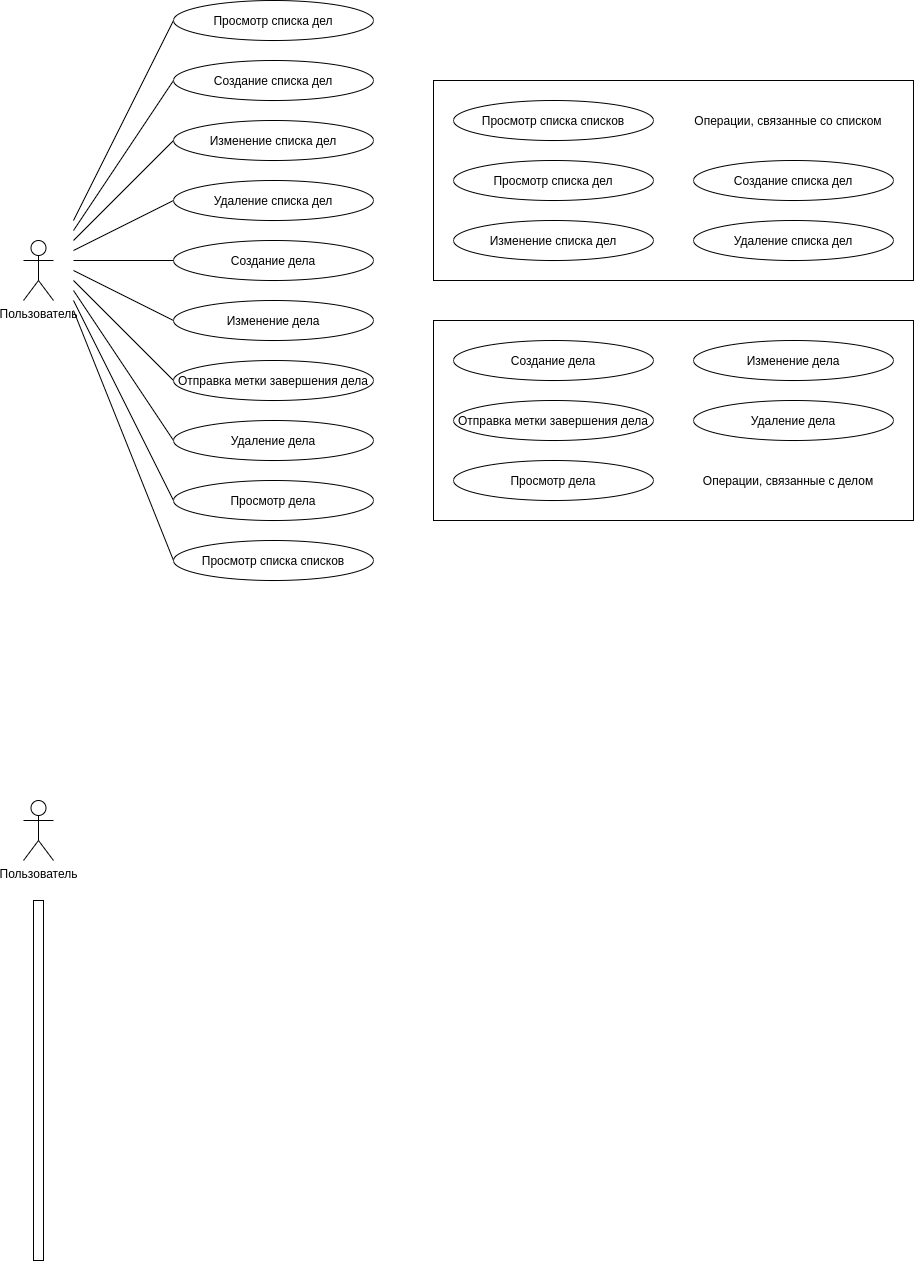

The diagram above was exported from draw.io. Its source (the exported page's mxGraphModel, read from the mxfile embedded in the PNG):
<mxGraphModel dx="1822" dy="727" grid="1" gridSize="10" guides="1" tooltips="1" connect="1" arrows="1" fold="1" page="0" pageScale="1" pageWidth="827" pageHeight="1169" background="none" math="0" shadow="0">
  <root>
    <mxCell id="0" />
    <mxCell id="1" parent="0" />
    <mxCell id="Qc64CJl5KOHgYtD1w2rK-35" value="" style="rounded=0;whiteSpace=wrap;html=1;" parent="1" vertex="1">
      <mxGeometry x="420" y="380" width="480" height="200" as="geometry" />
    </mxCell>
    <mxCell id="Qc64CJl5KOHgYtD1w2rK-34" value="" style="rounded=0;whiteSpace=wrap;html=1;" parent="1" vertex="1">
      <mxGeometry x="420" y="140" width="480" height="200" as="geometry" />
    </mxCell>
    <mxCell id="Qc64CJl5KOHgYtD1w2rK-1" value="Пользователь" style="shape=umlActor;verticalLabelPosition=bottom;verticalAlign=top;html=1;outlineConnect=0;" parent="1" vertex="1">
      <mxGeometry x="10" y="300" width="30" height="60" as="geometry" />
    </mxCell>
    <mxCell id="Qc64CJl5KOHgYtD1w2rK-10" style="rounded=0;orthogonalLoop=1;jettySize=auto;html=1;exitX=0;exitY=0.5;exitDx=0;exitDy=0;endArrow=none;endFill=0;" parent="1" source="Qc64CJl5KOHgYtD1w2rK-2" edge="1">
      <mxGeometry relative="1" as="geometry">
        <mxPoint x="60" y="290" as="targetPoint" />
      </mxGeometry>
    </mxCell>
    <mxCell id="Qc64CJl5KOHgYtD1w2rK-2" value="Создание списка дел" style="ellipse;whiteSpace=wrap;html=1;" parent="1" vertex="1">
      <mxGeometry x="160" y="120" width="200" height="40" as="geometry" />
    </mxCell>
    <mxCell id="Qc64CJl5KOHgYtD1w2rK-11" style="edgeStyle=none;rounded=0;orthogonalLoop=1;jettySize=auto;html=1;exitX=0;exitY=0.5;exitDx=0;exitDy=0;endArrow=none;endFill=0;" parent="1" source="Qc64CJl5KOHgYtD1w2rK-3" edge="1">
      <mxGeometry relative="1" as="geometry">
        <mxPoint x="60" y="300" as="targetPoint" />
      </mxGeometry>
    </mxCell>
    <mxCell id="Qc64CJl5KOHgYtD1w2rK-3" value="Изменение списка дел" style="ellipse;whiteSpace=wrap;html=1;" parent="1" vertex="1">
      <mxGeometry x="160" y="180" width="200" height="40" as="geometry" />
    </mxCell>
    <mxCell id="Qc64CJl5KOHgYtD1w2rK-12" style="edgeStyle=none;rounded=0;orthogonalLoop=1;jettySize=auto;html=1;exitX=0;exitY=0.5;exitDx=0;exitDy=0;endArrow=none;endFill=0;" parent="1" source="Qc64CJl5KOHgYtD1w2rK-4" edge="1">
      <mxGeometry relative="1" as="geometry">
        <mxPoint x="60" y="310" as="targetPoint" />
      </mxGeometry>
    </mxCell>
    <mxCell id="Qc64CJl5KOHgYtD1w2rK-4" value="Удаление списка дел" style="ellipse;whiteSpace=wrap;html=1;" parent="1" vertex="1">
      <mxGeometry x="160" y="240" width="200" height="40" as="geometry" />
    </mxCell>
    <mxCell id="Qc64CJl5KOHgYtD1w2rK-13" style="edgeStyle=none;rounded=0;orthogonalLoop=1;jettySize=auto;html=1;exitX=0;exitY=0.5;exitDx=0;exitDy=0;endArrow=none;endFill=0;" parent="1" source="Qc64CJl5KOHgYtD1w2rK-5" edge="1">
      <mxGeometry relative="1" as="geometry">
        <mxPoint x="60" y="320" as="targetPoint" />
      </mxGeometry>
    </mxCell>
    <mxCell id="Qc64CJl5KOHgYtD1w2rK-5" value="Создание дела" style="ellipse;whiteSpace=wrap;html=1;" parent="1" vertex="1">
      <mxGeometry x="160" y="300" width="200" height="40" as="geometry" />
    </mxCell>
    <mxCell id="Qc64CJl5KOHgYtD1w2rK-14" style="edgeStyle=none;rounded=0;orthogonalLoop=1;jettySize=auto;html=1;exitX=0;exitY=0.5;exitDx=0;exitDy=0;endArrow=none;endFill=0;" parent="1" source="Qc64CJl5KOHgYtD1w2rK-6" edge="1">
      <mxGeometry relative="1" as="geometry">
        <mxPoint x="60" y="330" as="targetPoint" />
      </mxGeometry>
    </mxCell>
    <mxCell id="Qc64CJl5KOHgYtD1w2rK-6" value="Изменение дела" style="ellipse;whiteSpace=wrap;html=1;" parent="1" vertex="1">
      <mxGeometry x="160" y="360" width="200" height="40" as="geometry" />
    </mxCell>
    <mxCell id="Qc64CJl5KOHgYtD1w2rK-15" style="edgeStyle=none;rounded=0;orthogonalLoop=1;jettySize=auto;html=1;exitX=0;exitY=0.5;exitDx=0;exitDy=0;endArrow=none;endFill=0;" parent="1" source="Qc64CJl5KOHgYtD1w2rK-7" edge="1">
      <mxGeometry relative="1" as="geometry">
        <mxPoint x="60" y="340" as="targetPoint" />
      </mxGeometry>
    </mxCell>
    <mxCell id="Qc64CJl5KOHgYtD1w2rK-7" value="Отправка метки завершения дела" style="ellipse;whiteSpace=wrap;html=1;" parent="1" vertex="1">
      <mxGeometry x="160" y="420" width="200" height="40" as="geometry" />
    </mxCell>
    <mxCell id="Qc64CJl5KOHgYtD1w2rK-16" style="edgeStyle=none;rounded=0;orthogonalLoop=1;jettySize=auto;html=1;exitX=0;exitY=0.5;exitDx=0;exitDy=0;endArrow=none;endFill=0;" parent="1" source="Qc64CJl5KOHgYtD1w2rK-8" edge="1">
      <mxGeometry relative="1" as="geometry">
        <mxPoint x="60" y="350" as="targetPoint" />
      </mxGeometry>
    </mxCell>
    <mxCell id="Qc64CJl5KOHgYtD1w2rK-8" value="Удаление дела" style="ellipse;whiteSpace=wrap;html=1;" parent="1" vertex="1">
      <mxGeometry x="160" y="480" width="200" height="40" as="geometry" />
    </mxCell>
    <mxCell id="Qc64CJl5KOHgYtD1w2rK-19" style="edgeStyle=none;rounded=0;orthogonalLoop=1;jettySize=auto;html=1;exitX=0;exitY=0.5;exitDx=0;exitDy=0;endArrow=none;endFill=0;" parent="1" source="Qc64CJl5KOHgYtD1w2rK-17" edge="1">
      <mxGeometry relative="1" as="geometry">
        <mxPoint x="60" y="280" as="targetPoint" />
      </mxGeometry>
    </mxCell>
    <mxCell id="Qc64CJl5KOHgYtD1w2rK-17" value="Просмотр списка дел" style="ellipse;whiteSpace=wrap;html=1;" parent="1" vertex="1">
      <mxGeometry x="160" y="60" width="200" height="40" as="geometry" />
    </mxCell>
    <mxCell id="Qc64CJl5KOHgYtD1w2rK-20" style="edgeStyle=none;rounded=0;orthogonalLoop=1;jettySize=auto;html=1;exitX=0;exitY=0.5;exitDx=0;exitDy=0;endArrow=none;endFill=0;" parent="1" source="Qc64CJl5KOHgYtD1w2rK-18" edge="1">
      <mxGeometry relative="1" as="geometry">
        <mxPoint x="60" y="360" as="targetPoint" />
      </mxGeometry>
    </mxCell>
    <mxCell id="Qc64CJl5KOHgYtD1w2rK-18" value="Просмотр дела" style="ellipse;whiteSpace=wrap;html=1;" parent="1" vertex="1">
      <mxGeometry x="160" y="540" width="200" height="40" as="geometry" />
    </mxCell>
    <mxCell id="Qc64CJl5KOHgYtD1w2rK-22" style="edgeStyle=none;rounded=0;orthogonalLoop=1;jettySize=auto;html=1;exitX=0;exitY=0.5;exitDx=0;exitDy=0;endArrow=none;endFill=0;" parent="1" source="Qc64CJl5KOHgYtD1w2rK-21" edge="1">
      <mxGeometry relative="1" as="geometry">
        <mxPoint x="60" y="370" as="targetPoint" />
      </mxGeometry>
    </mxCell>
    <mxCell id="Qc64CJl5KOHgYtD1w2rK-21" value="Просмотр списка списков" style="ellipse;whiteSpace=wrap;html=1;" parent="1" vertex="1">
      <mxGeometry x="160" y="600" width="200" height="40" as="geometry" />
    </mxCell>
    <mxCell id="Qc64CJl5KOHgYtD1w2rK-24" value="Создание списка дел" style="ellipse;whiteSpace=wrap;html=1;" parent="1" vertex="1">
      <mxGeometry x="680" y="220" width="200" height="40" as="geometry" />
    </mxCell>
    <mxCell id="Qc64CJl5KOHgYtD1w2rK-25" value="Изменение списка дел" style="ellipse;whiteSpace=wrap;html=1;" parent="1" vertex="1">
      <mxGeometry x="440" y="280" width="200" height="40" as="geometry" />
    </mxCell>
    <mxCell id="Qc64CJl5KOHgYtD1w2rK-26" value="Удаление списка дел" style="ellipse;whiteSpace=wrap;html=1;" parent="1" vertex="1">
      <mxGeometry x="680" y="280" width="200" height="40" as="geometry" />
    </mxCell>
    <mxCell id="Qc64CJl5KOHgYtD1w2rK-27" value="Создание дела" style="ellipse;whiteSpace=wrap;html=1;" parent="1" vertex="1">
      <mxGeometry x="440" y="400" width="200" height="40" as="geometry" />
    </mxCell>
    <mxCell id="Qc64CJl5KOHgYtD1w2rK-28" value="Изменение дела" style="ellipse;whiteSpace=wrap;html=1;" parent="1" vertex="1">
      <mxGeometry x="680" y="400" width="200" height="40" as="geometry" />
    </mxCell>
    <mxCell id="Qc64CJl5KOHgYtD1w2rK-29" value="Отправка метки завершения дела" style="ellipse;whiteSpace=wrap;html=1;" parent="1" vertex="1">
      <mxGeometry x="440" y="460" width="200" height="40" as="geometry" />
    </mxCell>
    <mxCell id="Qc64CJl5KOHgYtD1w2rK-30" value="Удаление дела" style="ellipse;whiteSpace=wrap;html=1;" parent="1" vertex="1">
      <mxGeometry x="680" y="460" width="200" height="40" as="geometry" />
    </mxCell>
    <mxCell id="Qc64CJl5KOHgYtD1w2rK-31" value="Просмотр списка дел" style="ellipse;whiteSpace=wrap;html=1;" parent="1" vertex="1">
      <mxGeometry x="440" y="220" width="200" height="40" as="geometry" />
    </mxCell>
    <mxCell id="Qc64CJl5KOHgYtD1w2rK-32" value="Просмотр дела" style="ellipse;whiteSpace=wrap;html=1;" parent="1" vertex="1">
      <mxGeometry x="440" y="520" width="200" height="40" as="geometry" />
    </mxCell>
    <mxCell id="Qc64CJl5KOHgYtD1w2rK-33" value="Просмотр списка списков" style="ellipse;whiteSpace=wrap;html=1;" parent="1" vertex="1">
      <mxGeometry x="440" y="160" width="200" height="40" as="geometry" />
    </mxCell>
    <mxCell id="Qc64CJl5KOHgYtD1w2rK-36" value="Операции, связанные со списком" style="text;html=1;strokeColor=none;fillColor=none;align=center;verticalAlign=middle;whiteSpace=wrap;rounded=0;" parent="1" vertex="1">
      <mxGeometry x="680" y="170" width="190" height="20" as="geometry" />
    </mxCell>
    <mxCell id="Qc64CJl5KOHgYtD1w2rK-37" value="Операции, связанные с делом" style="text;html=1;strokeColor=none;fillColor=none;align=center;verticalAlign=middle;whiteSpace=wrap;rounded=0;" parent="1" vertex="1">
      <mxGeometry x="680" y="530" width="190" height="20" as="geometry" />
    </mxCell>
    <mxCell id="kG0DSL4cyz0gwMUGCG3R-1" value="Пользователь" style="shape=umlActor;verticalLabelPosition=bottom;verticalAlign=top;html=1;outlineConnect=0;" parent="1" vertex="1">
      <mxGeometry x="10" y="860" width="30" height="60" as="geometry" />
    </mxCell>
    <mxCell id="kG0DSL4cyz0gwMUGCG3R-2" value="" style="rounded=0;whiteSpace=wrap;html=1;" parent="1" vertex="1">
      <mxGeometry x="20" y="960" width="10" height="360" as="geometry" />
    </mxCell>
  </root>
</mxGraphModel>